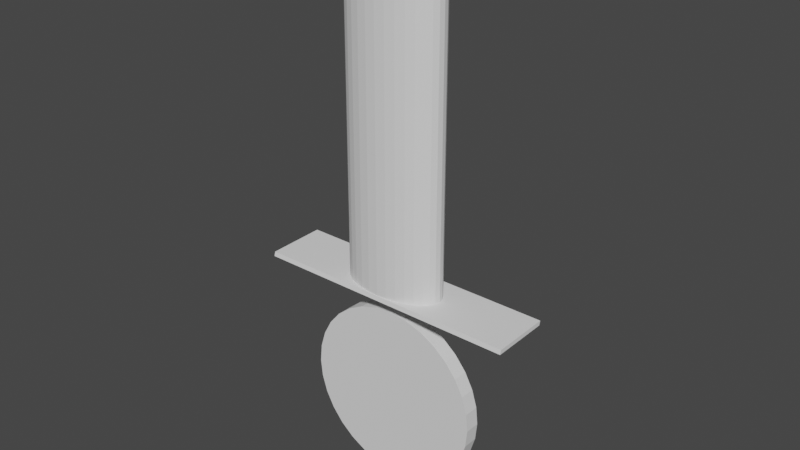 # Source: pizzacutter1.blend  (saved by Blender 2.81.16; exported with 4.5.12 LTS)
import bpy
from mathutils import Matrix  # noqa: F401  (used for matrix-valued properties, if any)

bpy.ops.wm.read_factory_settings(use_empty=True)
scene = bpy.context.scene
scene.name = 'Scene'

# ---- collections
col_collection = bpy.data.collections.new('Collection'); scene.collection.children.link(col_collection)

# ---- world
world_world = bpy.data.worlds.new('World'); scene.world = world_world
world_world.use_nodes = True; world_world.node_tree.nodes.clear()
_N = world_world.node_tree.nodes; _L = world_world.node_tree.links
n0 = _N.new('ShaderNodeOutputWorld'); n0.name = 'World Output'; n0.location = (300, 300)
n1 = _N.new('ShaderNodeBackground'); n1.name = 'Background'; n1.location = (10, 300)
n1.inputs[0].default_value = (0.05088, 0.05088, 0.05088, 1.0)
_L.new(n1.outputs[0], n0.inputs[0])
n0.is_active_output = True
world_world.color = (0.05088, 0.05088, 0.05088)
world_world.use_sun_shadow = False
world_world.sun_shadow_jitter_overblur = 0.0

# ---- meshes
me_cube_001 = bpy.data.meshes.new('Cube.001')
me_cube_001.from_pydata([(0.7365, 0.158, 5.832), (0.7365, 0.158, 0.5799), (0.6628, 0.2294, 5.832), (0.6628, 0.2294, 0.5799), (0.5637, 0.292, 5.832), (0.5637, 0.292, 0.5799), (0.4429, 0.3434, 5.832), (0.4429, 0.3434, 0.5799), (0.3051, 0.3815, 5.832), (0.3051, 0.3815, 0.5799), (0.1555, 0.405, 5.832), (0.1555, 0.405, 0.5799), (2.916e-07, 0.413, 5.832), (2.916e-07, 0.413, 0.5799), (0.7818, 0.08056, 0.5799), (0.7818, 0.08056, 5.832), (0.7972, 6.061e-07, 0.5799), (0.7972, 6.061e-07, 5.832), (0.7818, -0.08056, 0.5799), (0.7818, -0.08056, 5.832), (0.7365, -0.158, 0.5799), (0.7365, -0.158, 5.832), (0.6628, -0.2294, 0.5799), (0.6628, -0.2294, 5.832), (0.5637, -0.292, 0.5799), (0.5637, -0.292, 5.832), (0.4429, -0.3434, 0.5799), (0.4429, -0.3434, 5.832), (0.3051, -0.3815, 0.5799), (0.3051, -0.3815, 5.832), (0.1555, -0.405, 0.5799), (0.1555, -0.405, 5.832), (3.187e-08, -0.413, 0.5799), (3.187e-08, -0.413, 5.832), (-0.1555, -0.405, 0.5799), (-0.1555, -0.405, 5.832), (-0.3051, -0.3815, 0.5799), (-0.3051, -0.3815, 5.832), (-0.4429, -0.3434, 0.5799), (-0.4429, -0.3434, 5.832), (-0.5637, -0.292, 0.5799), (-0.5637, -0.292, 5.832), (-0.6628, -0.2294, 0.5799), (-0.6628, -0.2294, 5.832), (-0.7365, -0.158, 0.5799), (-0.7365, -0.158, 5.832), (-0.7818, -0.08056, 0.5799), (-0.7818, -0.08056, 5.832), (-0.7972, 9.737e-07, 0.5799), (-0.7972, 9.737e-07, 5.832), (-0.7818, 0.08056, 0.5799), (-0.7818, 0.08056, 5.832), (-0.7365, 0.158, 0.5799), (-0.7365, 0.158, 5.832), (-0.6628, 0.2294, 0.5799), (-0.6628, 0.2294, 5.832), (-0.5637, 0.292, 0.5799), (-0.5637, 0.292, 5.832), (-0.4429, 0.3434, 0.5799), (-0.4429, 0.3434, 5.832), (-0.3051, 0.3815, 0.5799), (-0.3051, 0.3815, 5.832), (-0.1555, 0.405, 0.5799), (-0.1555, 0.405, 5.832)], [], [(7, 6, 4, 5), (9, 8, 6, 7), (11, 10, 8, 9), (13, 12, 10, 11), (5, 4, 2, 3), (3, 2, 0, 1), (1, 0, 15, 14), (14, 15, 17, 16), (16, 17, 19, 18), (18, 19, 21, 20), (20, 21, 23, 22), (22, 23, 25, 24), (24, 25, 27, 26), (26, 27, 29, 28), (28, 29, 31, 30), (30, 31, 33, 32), (32, 33, 35, 34), (34, 35, 37, 36), (36, 37, 39, 38), (38, 39, 41, 40), (40, 41, 43, 42), (42, 43, 45, 44), (44, 45, 47, 46), (46, 47, 49, 48), (48, 49, 51, 50), (50, 51, 53, 52), (52, 53, 55, 54), (54, 55, 57, 56), (56, 57, 59, 58), (58, 59, 61, 60), (5, 3, 1, 14, 16, 18, 20, 22, 24, 26, 28, 30, 32, 34, 36, 38, 40, 42, 44, 46, 48, 50, 52, 54, 56, 58, 60, 62, 13, 11, 9, 7), (60, 61, 63, 62), (62, 63, 12, 13), (2, 4, 6, 8, 10, 12, 63, 61, 59, 57, 55, 53, 51, 49, 47, 45, 43, 41, 39, 37, 35, 33, 31, 29, 27, 25, 23, 21, 19, 17, 15, 0)])
_uv = me_cube_001.uv_layers.new(name='UVMap')
_uv.uv.foreach_set('vector', [1.0, 0.5, 1.0, 1.0, 0.9688, 1.0, 0.9688, 0.5, 0.9688, 0.5, 0.9688, 1.0, 0.9375, 1.0, 0.9375, 0.5, 0.9375, 0.5, 0.9375, 1.0, 0.9062, 1.0, 0.9062, 0.5, 0.9062, 0.5, 0.9062, 1.0, 0.875, 1.0, 0.875, 0.5, 0.875, 0.5, 0.875, 1.0, 0.8438, 1.0, 0.8438, 0.5, 0.8438, 0.5, 0.8438, 1.0, 0.8125, 1.0, 0.8125, 0.5, 0.8125, 0.5, 0.8125, 1.0, 0.7812, 1.0, 0.7812, 0.5, 0.7812, 0.5, 0.7812, 1.0, 0.75, 1.0, 0.75, 0.5, 0.75, 0.5, 0.75, 1.0, 0.7188, 1.0, 0.7188, 0.5, 0.7188, 0.5, 0.7188, 1.0, 0.6875, 1.0, 0.6875, 0.5, 0.6875, 0.5, 0.6875, 1.0, 0.6562, 1.0, 0.6562, 0.5, 0.6562, 0.5, 0.6562, 1.0, 0.625, 1.0, 0.625, 0.5, 0.625, 0.5, 0.625, 1.0, 0.5938, 1.0, 0.5938, 0.5, 0.5938, 0.5, 0.5938, 1.0, 0.5625, 1.0, 0.5625, 0.5, 0.5625, 0.5, 0.5625, 1.0, 0.5312, 1.0, 0.5312, 0.5, 0.5312, 0.5, 0.5312, 1.0, 0.5, 1.0, 0.5, 0.5, 0.5, 0.5, 0.5, 1.0, 0.4688, 1.0, 0.4688, 0.5, 0.4688, 0.5, 0.4688, 1.0, 0.4375, 1.0, 0.4375, 0.5, 0.4375, 0.5, 0.4375, 1.0, 0.4062, 1.0, 0.4062, 0.5, 0.4062, 0.5, 0.4062, 1.0, 0.375, 1.0, 0.375, 0.5, 0.375, 0.5, 0.375, 1.0, 0.3438, 1.0, 0.3438, 0.5, 0.3438, 0.5, 0.3438, 1.0, 0.3125, 1.0, 0.3125, 0.5, 0.3125, 0.5, 0.3125, 1.0, 0.2812, 1.0, 0.2812, 0.5, 0.2812, 0.5, 0.2812, 1.0, 0.25, 1.0, 0.25, 0.5, 0.25, 0.5, 0.25, 1.0, 0.2188, 1.0, 0.2188, 0.5, 0.2188, 0.5, 0.2188, 1.0, 0.1875, 1.0, 0.1875, 0.5, 0.1875, 0.5, 0.1875, 1.0, 0.1562, 1.0, 0.1562, 0.5, 0.1562, 0.5, 0.1562, 1.0, 0.125, 1.0, 0.125, 0.5, 0.125, 0.5, 0.125, 1.0, 0.09375, 1.0, 0.09375, 0.5, 0.09375, 0.5, 0.09375, 1.0, 0.0625, 1.0, 0.0625, 0.5, 0.9197, 0.4197, 0.9496, 0.3833, 0.9717, 0.3418, 0.9854, 0.2968, 0.99, 0.25, 0.9854, 0.2032, 0.9717, 0.1582, 0.9496, 0.1167, 0.9197, 0.08029, 0.8833, 0.05045, 0.8418, 0.02827, 0.7968, 0.01461, 0.75, 0.01, 0.7032, 0.01461, 0.6582, 0.02827, 0.6167, 0.05045, 0.5803, 0.08029, 0.5504, 0.1167, 0.5283, 0.1582, 0.5146, 0.2032, 0.51, 0.25, 0.5146, 0.2968, 0.5283, 0.3418, 0.5504, 0.3833, 0.5803, 0.4197, 0.6167, 0.4496, 0.6582, 0.4717, 0.7032, 0.4854, 0.75, 0.49, 0.7968, 0.4854, 0.8418, 0.4717, 0.8833, 0.4496, 0.0625, 0.5, 0.0625, 1.0, 0.03125, 1.0, 0.03125, 0.5, 0.03125, 0.5, 0.03125, 1.0, 0.0, 1.0, 0.0, 0.5, 0.4496, 0.3833, 0.4197, 0.4197, 0.3833, 0.4496, 0.3418, 0.4717, 0.2968, 0.4854, 0.25, 0.49, 0.2032, 0.4854, 0.1582, 0.4717, 0.1167, 0.4496, 0.08029, 0.4197, 0.05045, 0.3833, 0.02827, 0.3418, 0.01461, 0.2968, 0.01, 0.25, 0.01461, 0.2032, 0.02827, 0.1582, 0.05045, 0.1167, 0.08029, 0.08029, 0.1167, 0.05045, 0.1582, 0.02827, 0.2032, 0.01461, 0.25, 0.01, 0.2968, 0.01461, 0.3418, 0.02827, 0.3833, 0.05045, 0.4197, 0.08029, 0.4496, 0.1167, 0.4717, 0.1582, 0.4854, 0.2032, 0.49, 0.25, 0.4854, 0.2968, 0.4717, 0.3418])
me_cube_001.use_remesh_fix_poles = True
me_cube_001.use_remesh_preserve_attributes = False
me_cube_001.use_mirror_vertex_groups = False
me_cube_001.update()
me_cylinder = bpy.data.meshes.new('Cylinder')
me_cylinder.from_pydata([(1.9e-08, 0.6434, -0.5263), (1.9e-08, 0.6434, -0.418), (0.1255, 0.631, -0.5263), (0.1255, 0.631, -0.418), (0.2462, 0.5944, -0.5263), (0.2462, 0.5944, -0.418), (0.3574, 0.535, -0.5263), (0.3574, 0.535, -0.418), (0.4549, 0.4549, -0.5263), (0.4549, 0.4549, -0.418), (0.535, 0.3574, -0.5263), (0.535, 0.3574, -0.418), (0.5944, 0.2462, -0.5263), (0.5944, 0.2462, -0.418), (0.631, 0.1255, -0.5263), (0.631, 0.1255, -0.418), (0.6434, 1.712e-07, -0.5263), (0.6434, 1.197e-07, -0.418), (0.631, -0.1255, -0.5263), (0.631, -0.1255, -0.418), (0.5944, -0.2462, -0.5263), (0.5944, -0.2462, -0.418), (0.535, -0.3574, -0.5263), (0.535, -0.3574, -0.418), (0.4549, -0.4549, -0.5263), (0.4549, -0.4549, -0.418), (0.3574, -0.535, -0.5263), (0.3574, -0.535, -0.418), (0.2462, -0.5944, -0.5263), (0.2462, -0.5944, -0.418), (0.1255, -0.631, -0.5263), (0.1255, -0.631, -0.418), (-1.906e-07, -0.6434, -0.5263), (-1.906e-07, -0.6434, -0.418), (-0.1255, -0.631, -0.5263), (-0.1255, -0.631, -0.418), (-0.2462, -0.5944, -0.5263), (-0.2462, -0.5944, -0.418), (-0.3574, -0.535, -0.5263), (-0.3574, -0.535, -0.418), (-0.4549, -0.4549, -0.5263), (-0.4549, -0.4549, -0.418), (-0.535, -0.3574, -0.5263), (-0.535, -0.3574, -0.418), (-0.5944, -0.2462, -0.5263), (-0.5944, -0.2462, -0.418), (-0.631, -0.1255, -0.5263), (-0.631, -0.1255, -0.418), (-0.6434, 7.439e-07, -0.5263), (-0.6434, 6.924e-07, -0.418), (-0.631, 0.1255, -0.5263), (-0.631, 0.1255, -0.418), (-0.5944, 0.2462, -0.5263), (-0.5944, 0.2462, -0.418), (-0.535, 0.3574, -0.5263), (-0.535, 0.3574, -0.418), (-0.4549, 0.4549, -0.5263), (-0.4549, 0.4549, -0.418), (-0.3574, 0.535, -0.5263), (-0.3574, 0.535, -0.418), (-0.2462, 0.5944, -0.5263), (-0.2462, 0.5944, -0.418), (-0.1255, 0.631, -0.5263), (-0.1255, 0.631, -0.418), (0.1255, 0.631, -0.418), (1.9e-08, 0.6434, -0.418), (0.2462, 0.5944, -0.418), (0.3574, 0.535, -0.418), (0.4549, 0.4549, -0.418), (0.535, 0.3574, -0.418), (0.5944, 0.2462, -0.418), (0.631, 0.1255, -0.418), (0.6434, 1.197e-07, -0.418), (0.631, -0.1255, -0.418), (0.5944, -0.2462, -0.418), (0.535, -0.3574, -0.418), (0.4549, -0.4549, -0.418), (0.3574, -0.535, -0.418), (0.2462, -0.5944, -0.418), (0.1255, -0.631, -0.418), (-1.906e-07, -0.6434, -0.418), (-0.1255, -0.631, -0.418), (-0.2462, -0.5944, -0.418), (-0.3574, -0.535, -0.418), (-0.4549, -0.4549, -0.418), (-0.535, -0.3574, -0.418), (-0.5944, -0.2462, -0.418), (-0.631, -0.1255, -0.418), (-0.6434, 6.924e-07, -0.418), (-0.631, 0.1255, -0.418), (-0.5944, 0.2462, -0.418), (-0.535, 0.3574, -0.418), (-0.4549, 0.4549, -0.418), (-0.3574, 0.535, -0.418), (-0.2462, 0.5944, -0.418), (-0.1255, 0.631, -0.418)], [], [(0, 1, 3, 2), (2, 3, 5, 4), (4, 5, 7, 6), (6, 7, 9, 8), (8, 9, 11, 10), (10, 11, 13, 12), (12, 13, 15, 14), (14, 15, 17, 16), (16, 17, 19, 18), (18, 19, 21, 20), (20, 21, 23, 22), (22, 23, 25, 24), (24, 25, 27, 26), (26, 27, 29, 28), (28, 29, 31, 30), (30, 31, 33, 32), (32, 33, 35, 34), (34, 35, 37, 36), (36, 37, 39, 38), (38, 39, 41, 40), (40, 41, 43, 42), (42, 43, 45, 44), (44, 45, 47, 46), (46, 47, 49, 48), (48, 49, 51, 50), (50, 51, 53, 52), (52, 53, 55, 54), (54, 55, 57, 56), (56, 57, 59, 58), (58, 59, 61, 60), (59, 57, 92, 93), (60, 61, 63, 62), (62, 63, 1, 0), (0, 2, 4, 6, 8, 10, 12, 14, 16, 18, 20, 22, 24, 26, 28, 30, 32, 34, 36, 38, 40, 42, 44, 46, 48, 50, 52, 54, 56, 58, 60, 62), (64, 65, 95, 94, 93, 92, 91, 90, 89, 88, 87, 86, 85, 84, 83, 82, 81, 80, 79, 78, 77, 76, 75, 74, 73, 72, 71, 70, 69, 68, 67, 66), (15, 13, 70, 71), (33, 31, 79, 80), (51, 49, 88, 89), (7, 5, 66, 67), (25, 23, 75, 76), (43, 41, 84, 85), (61, 59, 93, 94), (17, 15, 71, 72), (35, 33, 80, 81), (53, 51, 89, 90), (9, 7, 67, 68), (27, 25, 76, 77), (45, 43, 85, 86), (63, 61, 94, 95), (19, 17, 72, 73), (37, 35, 81, 82), (55, 53, 90, 91), (11, 9, 68, 69), (29, 27, 77, 78), (47, 45, 86, 87), (3, 1, 65, 64), (1, 63, 95, 65), (21, 19, 73, 74), (39, 37, 82, 83), (57, 55, 91, 92), (13, 11, 69, 70), (31, 29, 78, 79), (49, 47, 87, 88), (5, 3, 64, 66), (23, 21, 74, 75), (41, 39, 83, 84)])
_uv = me_cylinder.uv_layers.new(name='UVMap')
_uv.uv.foreach_set('vector', [1.0, 0.5, 1.0, 1.0, 0.9688, 1.0, 0.9688, 0.5, 0.9688, 0.5, 0.9688, 1.0, 0.9375, 1.0, 0.9375, 0.5, 0.9375, 0.5, 0.9375, 1.0, 0.9062, 1.0, 0.9062, 0.5, 0.9062, 0.5, 0.9062, 1.0, 0.875, 1.0, 0.875, 0.5, 0.875, 0.5, 0.875, 1.0, 0.8438, 1.0, 0.8438, 0.5, 0.8438, 0.5, 0.8438, 1.0, 0.8125, 1.0, 0.8125, 0.5, 0.8125, 0.5, 0.8125, 1.0, 0.7812, 1.0, 0.7812, 0.5, 0.7812, 0.5, 0.7812, 1.0, 0.75, 1.0, 0.75, 0.5, 0.75, 0.5, 0.75, 1.0, 0.7188, 1.0, 0.7188, 0.5, 0.7188, 0.5, 0.7188, 1.0, 0.6875, 1.0, 0.6875, 0.5, 0.6875, 0.5, 0.6875, 1.0, 0.6562, 1.0, 0.6562, 0.5, 0.6562, 0.5, 0.6562, 1.0, 0.625, 1.0, 0.625, 0.5, 0.625, 0.5, 0.625, 1.0, 0.5938, 1.0, 0.5938, 0.5, 0.5938, 0.5, 0.5938, 1.0, 0.5625, 1.0, 0.5625, 0.5, 0.5625, 0.5, 0.5625, 1.0, 0.5312, 1.0, 0.5312, 0.5, 0.5312, 0.5, 0.5312, 1.0, 0.5, 1.0, 0.5, 0.5, 0.5, 0.5, 0.5, 1.0, 0.4688, 1.0, 0.4688, 0.5, 0.4688, 0.5, 0.4688, 1.0, 0.4375, 1.0, 0.4375, 0.5, 0.4375, 0.5, 0.4375, 1.0, 0.4062, 1.0, 0.4062, 0.5, 0.4062, 0.5, 0.4062, 1.0, 0.375, 1.0, 0.375, 0.5, 0.375, 0.5, 0.375, 1.0, 0.3438, 1.0, 0.3438, 0.5, 0.3438, 0.5, 0.3438, 1.0, 0.3125, 1.0, 0.3125, 0.5, 0.3125, 0.5, 0.3125, 1.0, 0.2812, 1.0, 0.2812, 0.5, 0.2812, 0.5, 0.2812, 1.0, 0.25, 1.0, 0.25, 0.5, 0.25, 0.5, 0.25, 1.0, 0.2188, 1.0, 0.2188, 0.5, 0.2188, 0.5, 0.2188, 1.0, 0.1875, 1.0, 0.1875, 0.5, 0.1875, 0.5, 0.1875, 1.0, 0.1562, 1.0, 0.1562, 0.5, 0.1562, 0.5, 0.1562, 1.0, 0.125, 1.0, 0.125, 0.5, 0.125, 0.5, 0.125, 1.0, 0.09375, 1.0, 0.09375, 0.5, 0.09375, 0.5, 0.09375, 1.0, 0.0625, 1.0, 0.0625, 0.5, 0.09375, 1.0, 0.125, 1.0, 0.125, 1.0, 0.09375, 1.0, 0.0625, 0.5, 0.0625, 1.0, 0.03125, 1.0, 0.03125, 0.5, 0.03125, 0.5, 0.03125, 1.0, 0.0, 1.0, 0.0, 0.5, 0.75, 0.49, 0.7968, 0.4854, 0.8418, 0.4717, 0.8833, 0.4496, 0.9197, 0.4197, 0.9496, 0.3833, 0.9717, 0.3418, 0.9854, 0.2968, 0.99, 0.25, 0.9854, 0.2032, 0.9717, 0.1582, 0.9496, 0.1167, 0.9197, 0.08029, 0.8833, 0.05045, 0.8418, 0.02827, 0.7968, 0.01461, 0.75, 0.01, 0.7032, 0.01461, 0.6582, 0.02827, 0.6167, 0.05045, 0.5803, 0.08029, 0.5504, 0.1167, 0.5283, 0.1582, 0.5146, 0.2032, 0.51, 0.25, 0.5146, 0.2968, 0.5283, 0.3418, 0.5504, 0.3833, 0.5803, 0.4197, 0.6167, 0.4496, 0.6582, 0.4717, 0.7032, 0.4854, 0.2968, 0.4854, 0.25, 0.49, 0.2032, 0.4854, 0.1582, 0.4717, 0.1167, 0.4496, 0.08029, 0.4197, 0.05045, 0.3833, 0.02827, 0.3418, 0.01461, 0.2968, 0.01, 0.25, 0.01461, 0.2032, 0.02827, 0.1582, 0.05045, 0.1167, 0.08029, 0.08029, 0.1167, 0.05045, 0.1582, 0.02827, 0.2032, 0.01461, 0.25, 0.01, 0.2968, 0.01461, 0.3418, 0.02827, 0.3833, 0.05045, 0.4197, 0.08029, 0.4496, 0.1167, 0.4717, 0.1582, 0.4854, 0.2032, 0.49, 0.25, 0.4854, 0.2968, 0.4717, 0.3418, 0.4496, 0.3833, 0.4197, 0.4197, 0.3833, 0.4496, 0.3418, 0.4717, 0.7812, 1.0, 0.8125, 1.0, 0.8125, 1.0, 0.7812, 1.0, 0.5, 1.0, 0.5312, 1.0, 0.5312, 1.0, 0.5, 1.0, 0.2188, 1.0, 0.25, 1.0, 0.25, 1.0, 0.2188, 1.0, 0.9062, 1.0, 0.9375, 1.0, 0.9375, 1.0, 0.9062, 1.0, 0.625, 1.0, 0.6562, 1.0, 0.6562, 1.0, 0.625, 1.0, 0.3438, 1.0, 0.375, 1.0, 0.375, 1.0, 0.3438, 1.0, 0.0625, 1.0, 0.09375, 1.0, 0.09375, 1.0, 0.0625, 1.0, 0.75, 1.0, 0.7812, 1.0, 0.7812, 1.0, 0.75, 1.0, 0.4688, 1.0, 0.5, 1.0, 0.5, 1.0, 0.4688, 1.0, 0.1875, 1.0, 0.2188, 1.0, 0.2188, 1.0, 0.1875, 1.0, 0.875, 1.0, 0.9062, 1.0, 0.9062, 1.0, 0.875, 1.0, 0.5938, 1.0, 0.625, 1.0, 0.625, 1.0, 0.5938, 1.0, 0.3125, 1.0, 0.3438, 1.0, 0.3438, 1.0, 0.3125, 1.0, 0.03125, 1.0, 0.0625, 1.0, 0.0625, 1.0, 0.03125, 1.0, 0.7188, 1.0, 0.75, 1.0, 0.75, 1.0, 0.7188, 1.0, 0.4375, 1.0, 0.4688, 1.0, 0.4688, 1.0, 0.4375, 1.0, 0.1562, 1.0, 0.1875, 1.0, 0.1875, 1.0, 0.1562, 1.0, 0.8438, 1.0, 0.875, 1.0, 0.875, 1.0, 0.8438, 1.0, 0.5625, 1.0, 0.5938, 1.0, 0.5938, 1.0, 0.5625, 1.0, 0.2812, 1.0, 0.3125, 1.0, 0.3125, 1.0, 0.2812, 1.0, 0.9688, 1.0, 1.0, 1.0, 1.0, 1.0, 0.9688, 1.0, 0.0, 1.0, 0.03125, 1.0, 0.03125, 1.0, 0.0, 1.0, 0.6875, 1.0, 0.7188, 1.0, 0.7188, 1.0, 0.6875, 1.0, 0.4062, 1.0, 0.4375, 1.0, 0.4375, 1.0, 0.4062, 1.0, 0.125, 1.0, 0.1562, 1.0, 0.1562, 1.0, 0.125, 1.0, 0.8125, 1.0, 0.8438, 1.0, 0.8438, 1.0, 0.8125, 1.0, 0.5312, 1.0, 0.5625, 1.0, 0.5625, 1.0, 0.5312, 1.0, 0.25, 1.0, 0.2812, 1.0, 0.2812, 1.0, 0.25, 1.0, 0.9375, 1.0, 0.9688, 1.0, 0.9688, 1.0, 0.9375, 1.0, 0.6562, 1.0, 0.6875, 1.0, 0.6875, 1.0, 0.6562, 1.0, 0.375, 1.0, 0.4062, 1.0, 0.4062, 1.0, 0.375, 1.0])
me_cylinder.use_remesh_fix_poles = True
me_cylinder.use_remesh_preserve_attributes = False
me_cylinder.use_mirror_vertex_groups = False
me_cylinder.update()
me_cube_002 = bpy.data.meshes.new('Cube.002')
me_cube_002.from_pydata([(-0.2035, -1.83, -1.346), (-0.2035, -1.83, 1.361), (0.1933, -1.941, -1.346), (0.1933, -1.941, 1.361), (-0.2024, -1.772, -1.346), (-0.2024, -1.772, 1.361), (0.1944, -1.884, -1.346), (0.1944, -1.884, 1.361)], [], [(0, 1, 3, 2), (2, 3, 7, 6), (6, 7, 5, 4), (4, 5, 1, 0), (2, 6, 4, 0), (7, 3, 1, 5)])
_uv = me_cube_002.uv_layers.new(name='UVMap')
_uv.uv.foreach_set('vector', [0.375, 0.0, 0.625, 0.0, 0.625, 0.25, 0.375, 0.25, 0.375, 0.25, 0.625, 0.25, 0.625, 0.5, 0.375, 0.5, 0.375, 0.5, 0.625, 0.5, 0.625, 0.75, 0.375, 0.75, 0.375, 0.75, 0.625, 0.75, 0.625, 1.0, 0.375, 1.0, 0.125, 0.5, 0.375, 0.5, 0.375, 0.75, 0.125, 0.75, 0.625, 0.5, 0.875, 0.5, 0.875, 0.75, 0.625, 0.75])
me_cube_002.use_remesh_fix_poles = True
me_cube_002.use_remesh_preserve_attributes = False
me_cube_002.use_mirror_vertex_groups = False
me_cube_002.update()
me_cube_003 = bpy.data.meshes.new('Cube.003')
me_cube_003.from_pydata([(-0.3919, -1.755, -1.314), (-0.3873, -1.756, 1.331), (0.3585, -1.959, -1.316), (0.3631, -1.961, 1.33), (-0.3908, -1.699, -1.314), (-0.3862, -1.7, 1.331), (0.3596, -1.903, -1.316), (0.3641, -1.904, 1.33)], [], [(0, 1, 3, 2), (2, 3, 7, 6), (6, 7, 5, 4), (4, 5, 1, 0), (2, 6, 4, 0), (7, 3, 1, 5)])
_uv = me_cube_003.uv_layers.new(name='UVMap')
_uv.uv.foreach_set('vector', [0.375, 0.0, 0.625, 0.0, 0.625, 0.25, 0.375, 0.25, 0.375, 0.25, 0.625, 0.25, 0.625, 0.5, 0.375, 0.5, 0.375, 0.5, 0.625, 0.5, 0.625, 0.75, 0.375, 0.75, 0.375, 0.75, 0.625, 0.75, 0.625, 1.0, 0.375, 1.0, 0.125, 0.5, 0.375, 0.5, 0.375, 0.75, 0.125, 0.75, 0.625, 0.5, 0.875, 0.5, 0.875, 0.75, 0.625, 0.75])
me_cube_003.use_remesh_fix_poles = True
me_cube_003.use_remesh_preserve_attributes = False
me_cube_003.use_mirror_vertex_groups = False
me_cube_003.update()

# ---- objects
ob_cube = bpy.data.objects.new('Cube', me_cube_001)
ob_cylinder = bpy.data.objects.new('Cylinder', me_cylinder)
ob_cube_001 = bpy.data.objects.new('Cube.001', me_cube_002)
ob_cube_002 = bpy.data.objects.new('Cube.002', me_cube_003)

# ---- transforms, parenting, visibility, modifiers, constraints
ob_cube.location = (0.0, 0.0, 0.0)
ob_cube.scale = (0.4487, 0.4487, 0.4487)
ob_cube.lineart.crease_threshold = 0.0
ob_cylinder.location = (-0.005257, -0.4683, -0.5576)
ob_cylinder.rotation_euler = (1.571, -0.0, 0.0)
ob_cylinder.lineart.crease_threshold = 0.0
ob_cube_001.location = (-0.2427, 1.013, 0.0765)
ob_cube_001.rotation_euler = (0.0, -0.0, 0.2681)
ob_cube_001.scale = (0.5246, 0.5246, 0.5246)
ob_cube_001.lineart.crease_threshold = 0.0
ob_cube_002.location = (0.03143, 0.2734, 1.24)
ob_cube_002.rotation_euler = (1.571, -0.2681, -1.575)
ob_cube_002.scale = (0.5267, 0.5522, 0.7072)
ob_cube_002.lineart.crease_threshold = 0.0

# ---- collection membership
col_collection.objects.link(ob_cube)
col_collection.objects.link(ob_cylinder)
col_collection.objects.link(ob_cube_001)
col_collection.objects.link(ob_cube_002)

# ---- scene / render settings (as saved in the file)
scene.frame_start = 1; scene.frame_end = 250; scene.frame_set(74)
scene.render.engine = 'BLENDER_EEVEE_NEXT'
scene.cycles.use_denoising = False
scene.cycles.samples = 128
scene.cycles.sampling_pattern = 'TABULATED_SOBOL'
scene.cycles.use_adaptive_sampling = False
scene.cycles.use_light_tree = False
scene.view_settings.view_transform = 'Filmic'
bpy.context.view_layer.update()

# ---- added for rendering (the .blend has no active camera and no usable light): camera, sun
cam_auto = bpy.data.cameras.new('AutoCamera')
cam_auto.lens = 50.0
cam_auto.sensor_width = 36.0
cam_auto.clip_end = 1000.0
ob_auto_camera = bpy.data.objects.new('AutoCamera', cam_auto)
scene.collection.objects.link(ob_auto_camera)
ob_auto_camera.location = (3.97969, -4.73298, 3.87177)
ob_auto_camera.rotation_euler = (1.09748, -7.21219e-08, 0.694738)
scene.camera = ob_auto_camera
light_auto_sun = bpy.data.lights.new('AutoSun', 'SUN')
light_auto_sun.energy = 3.0
light_auto_sun.angle = 0.0523599
ob_auto_sun = bpy.data.objects.new('AutoSun', light_auto_sun)
scene.collection.objects.link(ob_auto_sun)
ob_auto_sun.rotation_euler = (0.872665, 0.174533, 0.523599)
bpy.context.view_layer.update()
